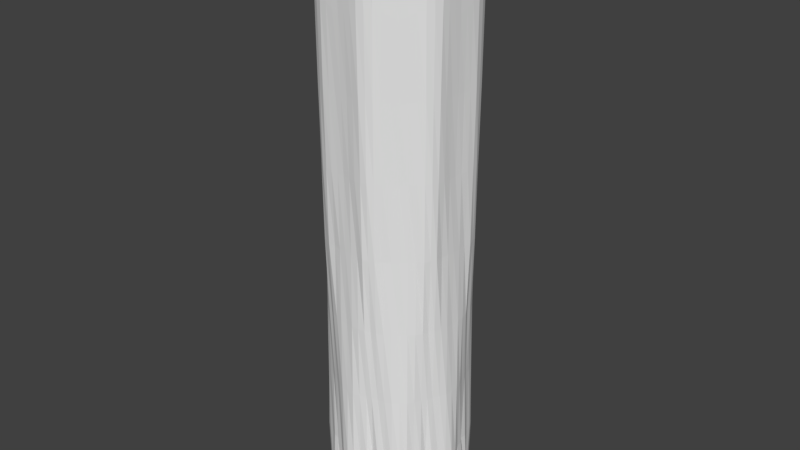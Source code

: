 # Source: ColumnCurtain.blend  (saved by Blender 2.78.0; exported with 4.5.12 LTS)
import bpy
from mathutils import Matrix  # noqa: F401  (used for matrix-valued properties, if any)

bpy.ops.wm.read_factory_settings(use_empty=True)
scene = bpy.context.scene
scene.name = 'Scene'

# ---- collections
col_collection_1 = bpy.data.collections.new('Collection 1'); scene.collection.children.link(col_collection_1)

# ---- world
world_world = bpy.data.worlds.new('World'); scene.world = world_world
world_world.color = (0.05088, 0.05088, 0.05088)
world_world.use_sun_shadow = False
world_world.sun_shadow_jitter_overblur = 0.0
world_world.cycles.sampling_method = 'MANUAL'

# ---- meshes
me_cylinder = bpy.data.meshes.new('Cylinder')
me_cylinder.from_pydata([(0.000189, 1.049, -1.887), (-0.01955, 1.09, 7.146), (0.2054, 1.027, -1.887), (0.2318, 1.065, 7.146), (0.4216, 1.021, -1.886), (0.4344, 1.049, 7.315), (0.6152, 0.9154, -1.886), (0.6306, 0.9438, 7.315), (0.7406, 0.7511, -1.887), (0.7567, 0.7844, 7.146), (0.875, 0.5834, -1.887), (0.917, 0.5891, 7.146), (1.02, 0.4233, -1.886), (1.049, 0.4344, 7.315), (1.082, 0.212, -1.886), (1.113, 0.2214, 7.315), (1.059, 0.003409, -1.887), (1.09, 0.01959, 7.146), (1.043, -0.2154, -1.887), (1.065, -0.2318, 7.146), (1.018, -0.42, -1.886), (1.049, -0.4344, 7.315), (0.9162, -0.6133, -1.886), (0.9438, -0.6306, 7.315), (0.743, -0.7408, -1.887), (0.7844, -0.7567, 7.146), (0.5823, -0.8689, -1.887), (0.5892, -0.917, 7.146), (0.4227, -1.022, -1.886), (0.4344, -1.049, 7.315), (0.213, -1.084, -1.886), (0.2214, -1.113, 7.315), (0.0004768, -1.047, -1.887), (0.01961, -1.09, 7.146), (-0.2051, -1.031, -1.887), (-0.2318, -1.065, 7.146), (-0.4212, -1.02, -1.886), (-0.4344, -1.049, 7.315), (-0.6131, -0.9151, -1.886), (-0.6306, -0.9438, 7.315), (-0.7436, -0.7522, -1.887), (-0.7567, -0.7844, 7.146), (-0.88, -0.5837, -1.887), (-0.917, -0.5891, 7.146), (-1.02, -0.4243, -1.886), (-1.049, -0.4344, 7.315), (-1.081, -0.2118, -1.886), (-1.113, -0.2214, 7.315), (-1.06, -0.0004454, -1.887), (-1.09, -0.01956, 7.146), (-1.047, 0.2161, -1.887), (-1.065, 0.2319, 7.146), (-1.018, 0.4142, -1.886), (-1.049, 0.4344, 7.315), (-0.9183, 0.6094, -1.886), (-0.9438, 0.6306, 7.315), (-0.7465, 0.7443, -1.887), (-0.7844, 0.7567, 7.146), (-0.584, 0.8795, -1.887), (-0.5892, 0.917, 7.146), (-0.4239, 1.02, -1.886), (-0.4344, 1.049, 7.315), (-0.212, 1.083, -1.886), (-0.2214, 1.113, 7.315), (0.1067, 1.082, -1.888), (0.1061, 1.076, 7.123), (-0.01016, 1.05, 2.675), (0.215, 1.029, 2.675), (0.3146, 1.003, -1.887), (0.346, 1.056, 7.208), (0.4366, 1.009, 2.681), (0.5278, 0.9868, -1.886), (0.5325, 0.9962, 7.315), (0.596, 0.9234, 2.681), (0.6622, 0.8195, -1.887), (0.6859, 0.8744, 7.208), (0.7357, 0.7505, 2.675), (0.8313, 0.6861, -1.888), (0.8361, 0.6861, 7.123), (0.8793, 0.5757, 2.675), (0.9354, 0.4931, -1.887), (0.9915, 0.5021, 7.208), (1.022, 0.4056, 2.681), (1.068, 0.3232, -1.886), (1.081, 0.3279, 7.315), (1.074, 0.2309, 2.681), (1.053, 0.1127, -1.887), (1.103, 0.1333, 7.208), (1.05, 0.01033, 2.675), (1.058, -0.1058, -1.887), (1.076, -0.106, 7.123), (1.029, -0.2153, 2.675), (1.011, -0.31, -1.887), (1.056, -0.346, 7.208), (1.009, -0.4364, 2.681), (0.9856, -0.5268, -1.886), (0.9962, -0.5325, 7.315), (0.9234, -0.5972, 2.681), (0.8227, -0.662, -1.887), (0.8744, -0.6859, 7.208), (0.75, -0.7363, 2.675), (0.6911, -0.8397, -1.888), (0.6862, -0.8361, 7.123), (0.5751, -0.8797, 2.675), (0.4914, -0.9341, -1.887), (0.5021, -0.9915, 7.208), (0.4045, -1.022, 2.681), (0.3207, -1.069, -1.886), (0.3279, -1.081, 7.315), (0.2309, -1.075, 2.681), (0.1105, -1.049, -1.887), (0.1333, -1.103, 7.208), (0.01042, -1.051, 2.675), (-0.1053, -1.083, -1.888), (-0.106, -1.076, 7.123), (-0.2147, -1.029, 2.675), (-0.3141, -1.003, -1.887), (-0.346, -1.056, 7.208), (-0.4365, -1.009, 2.681), (-0.5284, -0.9872, -1.886), (-0.5325, -0.9962, 7.315), (-0.5968, -0.9235, 2.681), (-0.6678, -0.8212, -1.887), (-0.6859, -0.8744, 7.208), (-0.7361, -0.7504, 2.675), (-0.827, -0.6821, -1.888), (-0.8361, -0.6862, 7.123), (-0.8793, -0.5751, 2.675), (-0.9335, -0.4928, -1.887), (-0.9915, -0.5021, 7.208), (-1.022, -0.4051, 2.681), (-1.067, -0.3227, -1.886), (-1.081, -0.3279, 7.315), (-1.074, -0.2313, 2.681), (-1.056, -0.1116, -1.887), (-1.103, -0.1333, 7.208), (-1.05, -0.01074, 2.675), (-1.051, 0.1074, -1.887), (-1.076, 0.1061, 7.123), (-1.029, 0.2147, 2.675), (-1.005, 0.3155, -1.887), (-1.056, 0.346, 7.208), (-1.009, 0.4359, 2.681), (-0.9916, 0.5238, -1.886), (-0.9962, 0.5325, 7.315), (-0.923, 0.5971, 2.681), (-0.8213, 0.6646, -1.887), (-0.8745, 0.6859, 7.208), (-0.7497, 0.7358, 2.675), (-0.6823, 0.8312, -1.888), (-0.6862, 0.8361, 7.123), (-0.575, 0.8798, 2.675), (-0.4915, 0.9342, -1.887), (-0.5021, 0.9915, 7.208), (-0.4044, 1.022, 2.681), (-0.3219, 1.066, -1.886), (-0.3279, 1.081, 7.315), (-0.2308, 1.075, 2.681), (-0.1112, 1.051, -1.887), (-0.1333, 1.103, 7.208), (-0.1227, 1.052, 2.678), (-0.318, 1.048, 2.682), (-0.4817, 0.9428, 2.678), (-0.6637, 0.8094, 2.673), (-0.8302, 0.657, 2.678), (-0.9659, 0.5159, 2.682), (-1.008, 0.3253, 2.678), (-1.042, 0.1022, 2.673), (-1.051, -0.1233, 2.678), (-1.048, -0.3176, 2.682), (-0.9426, -0.4819, 2.678), (-0.8093, -0.6641, 2.673), (-0.6573, -0.8309, 2.678), (-0.5168, -0.9659, 2.682), (-0.3255, -1.008, 2.678), (-0.1024, -1.042, 2.673), (0.123, -1.052, 2.678), (0.3176, -1.048, 2.682), (0.4819, -0.943, 2.678), (0.6641, -0.81, 2.673), (0.8305, -0.6575, 2.678), (0.9658, -0.516, 2.682), (1.008, -0.3258, 2.678), (1.042, -0.1027, 2.673), (1.052, 0.1229, 2.678), (1.048, 0.3183, 2.682), (0.9428, 0.4827, 2.678), (0.8092, 0.6646, 2.673), (0.6567, 0.8308, 2.678), (0.5158, 0.9656, 2.682), (0.3257, 1.008, 2.678), (0.1027, 1.042, 2.673), (-0.006529, 1.061, 4.961), (0.2135, 1.04, 4.961), (0.4373, 1.03, 4.984), (0.6135, 0.936, 4.984), (0.7458, 0.7552, 4.961), (0.8861, 0.5843, 4.961), (1.038, 0.4193, 4.984), (1.096, 0.2279, 4.984), (1.062, 0.006515, 4.961), (1.04, -0.2135, 4.961), (1.03, -0.4373, 4.984), (0.9359, -0.6137, 4.984), (0.7551, -0.7459, 4.961), (0.5842, -0.8861, 4.961), (0.4192, -1.038, 4.984), (0.2279, -1.096, 4.984), (0.006531, -1.061, 4.961), (-0.2135, -1.04, 4.961), (-0.4373, -1.03, 4.984), (-0.6137, -0.936, 4.984), (-0.7459, -0.7551, 4.961), (-0.8859, -0.5841, 4.961), (-1.038, -0.4192, 4.984), (-1.096, -0.228, 4.984), (-1.061, -0.006624, 4.961), (-1.04, 0.2134, 4.961), (-1.03, 0.4372, 4.984), (-0.9359, 0.6136, 4.984), (-0.755, 0.7457, 4.961), (-0.5841, 0.886, 4.961), (-0.4192, 1.038, 4.984), (-0.2279, 1.096, 4.984), (-0.1178, 1.079, 4.974), (-0.3252, 1.072, 4.988), (-0.5016, 0.9627, 4.974), (-0.6691, 0.8153, 4.929), (-0.8463, 0.6797, 4.974), (-0.9877, 0.5279, 4.988), (-1.036, 0.3261, 4.974), (-1.05, 0.1033, 4.929), (-1.079, -0.118, 4.974), (-1.072, -0.3252, 4.988), (-0.9627, -0.5015, 4.974), (-0.8153, -0.6691, 4.929), (-0.6799, -0.8465, 4.974), (-0.5279, -0.9879, 4.988), (-0.3262, -1.036, 4.974), (-0.1034, -1.05, 4.929), (0.1179, -1.079, 4.974), (0.3252, -1.072, 4.988), (0.5016, -0.9628, 4.974), (0.6692, -0.8154, 4.929), (0.8464, -0.6799, 4.974), (0.9877, -0.528, 4.988), (1.036, -0.3261, 4.974), (1.05, -0.1034, 4.929), (1.079, 0.1179, 4.974), (1.072, 0.3253, 4.988), (0.9627, 0.5016, 4.974), (0.8154, 0.6693, 4.929), (0.6798, 0.8465, 4.974), (0.5279, 0.9878, 4.988), (0.3262, 1.036, 4.974), (0.1034, 1.05, 4.929), (0.2156, 1.056, 0.3903), (0.4088, 0.9527, 0.3915), (0.5645, 0.8691, 0.3915), (0.7575, 0.7665, 0.3904), (0.8987, 0.5948, 0.3904), (0.9623, 0.386, 0.3914), (1.014, 0.215, 0.3915), (1.077, 0.005325, 0.3905), (1.055, -0.2155, 0.3905), (0.952, -0.4098, 0.3915), (0.8694, -0.5669, 0.3915), (0.7657, -0.7572, 0.3904), (0.5949, -0.9001, 0.3903), (0.3851, -0.9623, 0.3914), (0.213, -1.014, 0.3914), (0.005747, -1.076, 0.3904), (-0.2145, -1.057, 0.3904), (-0.4083, -0.9535, 0.3915), (-0.5638, -0.8702, 0.3914), (-0.7569, -0.7656, 0.3905), (-0.8981, -0.5947, 0.3904), (-0.963, -0.3854, 0.3914), (-1.014, -0.2137, 0.3914), (-1.077, -0.005558, 0.3905), (-1.056, 0.2153, 0.3906), (-0.9527, 0.4106, 0.3916), (-0.8687, 0.5663, 0.3914), (-0.7659, 0.7584, 0.3903), (-0.5944, 0.8986, 0.3903), (-0.3846, 0.9625, 0.3914), (-0.2142, 1.014, 0.3914), (-0.00535, 1.077, 0.3904), (-0.1127, 1.05, 0.3909), (-0.2994, 0.9946, 0.3916), (-0.4894, 0.9361, 0.3909), (-0.6817, 0.8302, 0.39), (-0.8229, 0.6625, 0.3908), (-0.9164, 0.4897, 0.3917), (-1.008, 0.3157, 0.3911), (-1.068, 0.1047, 0.3902), (-1.049, -0.1136, 0.3909), (-0.9957, -0.3012, 0.3916), (-0.9359, -0.4898, 0.391), (-0.8292, -0.6815, 0.3901), (-0.6617, -0.823, 0.391), (-0.4915, -0.9156, 0.3917), (-0.3156, -1.01, 0.391), (-0.1046, -1.068, 0.39), (0.1132, -1.049, 0.3909), (0.2985, -0.9949, 0.3916), (0.4899, -0.937, 0.3909), (0.6812, -0.8302, 0.39), (0.8225, -0.6634, 0.391), (0.9172, -0.4901, 0.3917), (1.008, -0.317, 0.3911), (1.068, -0.105, 0.3902), (1.05, 0.1133, 0.391), (0.9953, 0.3008, 0.3917), (0.9362, 0.4901, 0.3909), (0.8295, 0.682, 0.39), (0.6618, 0.8233, 0.391), (0.4892, 0.9167, 0.3917), (0.3166, 1.009, 0.3909), (0.1052, 1.068, 0.3899), (-0.002674, 1.079, 6.067), (0.2132, 1.058, 6.067), (0.4293, 1.037, 6.142), (0.624, 0.9332, 6.142), (0.7613, 0.765, 6.067), (0.8988, 0.5973, 6.067), (1.037, 0.43, 6.142), (1.101, 0.2187, 6.142), (1.079, 0.0027, 6.067), (1.058, -0.2132, 6.067), (1.037, -0.4293, 6.142), (0.9332, -0.624, 6.142), (0.7651, -0.7613, 6.067), (0.5975, -0.8988, 6.067), (0.43, -1.037, 6.142), (0.2186, -1.101, 6.142), (0.002635, -1.079, 6.067), (-0.2133, -1.058, 6.067), (-0.4293, -1.037, 6.142), (-0.6241, -0.9333, 6.142), (-0.7612, -0.765, 6.067), (-0.8987, -0.5973, 6.067), (-1.037, -0.43, 6.142), (-1.101, -0.2187, 6.142), (-1.079, -0.002651, 6.067), (-1.058, 0.2132, 6.067), (-1.037, 0.4293, 6.142), (-0.9332, 0.624, 6.142), (-0.765, 0.7613, 6.067), (-0.5974, 0.8988, 6.067), (-0.43, 1.037, 6.142), (-0.2187, 1.101, 6.142), (-0.1062, 1.092, 6.124), (-0.3272, 1.079, 6.15), (-0.5183, 0.9669, 6.124), (-0.6787, 0.8269, 6.017), (-0.8472, 0.697, 6.124), (-0.994, 0.5313, 6.15), (-1.05, 0.3172, 6.124), (-1.065, 0.1049, 6.017), (-1.092, -0.1062, 6.124), (-1.079, -0.3272, 6.15), (-0.9668, -0.5183, 6.124), (-0.8269, -0.6786, 6.017), (-0.697, -0.8472, 6.124), (-0.5313, -0.994, 6.15), (-0.3173, -1.05, 6.124), (-0.1049, -1.065, 6.017), (0.1062, -1.092, 6.124), (0.3272, -1.079, 6.15), (0.5184, -0.9669, 6.124), (0.6787, -0.827, 6.017), (0.8472, -0.697, 6.124), (0.994, -0.5313, 6.15), (1.05, -0.3172, 6.124), (1.065, -0.1049, 6.017), (1.092, 0.1062, 6.124), (1.079, 0.3272, 6.15), (0.9669, 0.5183, 6.124), (0.827, 0.6787, 6.017), (0.697, 0.8472, 6.124), (0.5313, 0.994, 6.15), (0.3172, 1.05, 6.124), (0.1049, 1.065, 6.017), (0.2162, 1.032, 3.818), (0.4351, 1.019, 3.83), (0.6052, 0.9278, 3.83), (0.738, 0.7534, 3.818), (0.8825, 0.5773, 3.818), (1.028, 0.413, 3.83), (1.084, 0.2284, 3.83), (1.054, 0.01039, 3.818), (1.032, -0.2163, 3.818), (1.019, -0.4353, 3.83), (0.9277, -0.6055, 3.83), (0.7528, -0.7384, 3.818), (0.5768, -0.8829, 3.818), (0.4126, -1.028, 3.83), (0.2282, -1.084, 3.83), (0.01065, -1.054, 3.818), (-0.216, -1.032, 3.818), (-0.435, -1.019, 3.83), (-0.6055, -0.9281, 3.83), (-0.7383, -0.7532, 3.818), (-0.8825, -0.5769, 3.818), (-1.028, -0.4125, 3.83), (-1.084, -0.2284, 3.83), (-1.054, -0.01082, 3.818), (-1.032, 0.2158, 3.818), (-1.019, 0.4349, 3.83), (-0.9277, 0.6053, 3.83), (-0.7527, 0.7382, 3.818), (-0.5768, 0.8828, 3.818), (-0.4127, 1.028, 3.83), (-0.2282, 1.084, 3.83), (-0.1212, 1.074, 3.824), (-0.3247, 1.071, 3.833), (-0.4958, 0.9608, 3.824), (-0.6612, 0.8061, 3.815), (-0.8451, 0.6739, 3.824), (-0.9865, 0.5273, 3.833), (-1.031, 0.3283, 3.824), (-1.038, 0.102, 3.815), (-1.074, -0.1215, 3.824), (-1.07, -0.3247, 3.833), (-0.9606, -0.4959, 3.824), (-0.8059, -0.6614, 3.815), (-0.6743, -0.8457, 3.824), (-0.5275, -0.9867, 3.833), (-0.3285, -1.03, 3.824), (-0.1021, -1.037, 3.815), (0.1213, -1.074, 3.824), (0.3249, -1.071, 3.833), (0.4957, -0.9609, 3.824), (0.6611, -0.8061, 3.815), (0.8453, -0.6743, 3.824), (0.9864, -0.5275, 3.833), (1.031, -0.3287, 3.824), (1.038, -0.1024, 3.815), (1.074, 0.1211, 3.824), (1.07, 0.3249, 3.833), (0.9606, 0.4963, 3.824), (0.8058, 0.6617, 3.815), (0.6738, 0.8457, 3.824), (0.5273, 0.9866, 3.833), (0.3287, 1.03, 3.824), (0.1023, 1.038, 3.815), (-0.0105, 1.054, 3.818), (-0.007517, 1.064, 1.532), (0.2147, 1.043, 1.532), (0.4226, 0.9788, 1.535), (0.578, 0.8952, 1.535), (0.7471, 0.7585, 1.532), (0.8887, 0.5857, 1.532), (0.9912, 0.3928, 1.535), (1.042, 0.2238, 1.535), (1.063, 0.00778, 1.532), (1.042, -0.2149, 1.532), (0.9784, -0.4237, 1.535), (0.8958, -0.5788, 1.535), (0.758, -0.7477, 1.532), (0.5855, -0.8897, 1.532), (0.3915, -0.9912, 1.535), (0.2231, -1.042, 1.535), (0.007743, -1.064, 1.532), (-0.2147, -1.043, 1.532), (-0.4238, -0.9784, 1.535), (-0.5792, -0.8955, 1.535), (-0.7468, -0.7582, 1.532), (-0.8883, -0.5851, 1.532), (-0.9916, -0.3924, 1.535), (-1.042, -0.2252, 1.535), (-1.064, -0.008063, 1.532), (-1.042, 0.2148, 1.532), (-0.9781, 0.4233, 1.535), (-0.8958, 0.5789, 1.535), (-0.7573, 0.7469, 1.532), (-0.5847, 0.8891, 1.532), (-0.3917, 0.9907, 1.535), (-0.2223, 1.042, 1.535), (-0.1192, 1.059, 1.533), (-0.3042, 1.005, 1.536), (-0.4891, 0.9467, 1.533), (-0.6671, 0.8132, 1.531), (-0.8332, 0.6649, 1.533), (-0.9267, 0.4955, 1.536), (-1.016, 0.3233, 1.533), (-1.046, 0.1028, 1.531), (-1.058, -0.1198, 1.533), (-1.006, -0.3047, 1.536), (-0.9469, -0.49, 1.533), (-0.8125, -0.6675, 1.531), (-0.6642, -0.8335, 1.533), (-0.4953, -0.9268, 1.536), (-0.323, -1.016, 1.533), (-0.1029, -1.047, 1.531), (0.1194, -1.059, 1.533), (0.3042, -1.005, 1.536), (0.4899, -0.9472, 1.533), (0.6673, -0.8132, 1.531), (0.8334, -0.6654, 1.533), (0.927, -0.4954, 1.536), (1.016, -0.3233, 1.533), (1.046, -0.103, 1.531), (1.059, 0.1195, 1.533), (1.005, 0.3051, 1.536), (0.9471, 0.4905, 1.533), (0.8123, 0.6675, 1.531), (0.6642, 0.8335, 1.533), (0.4945, 0.9258, 1.536), (0.3232, 1.017, 1.533), (0.1031, 1.046, 1.531), (0.2171, 1.066, -0.7496), (0.4134, 0.965, -0.7491), (0.5712, 0.8776, -0.7492), (0.7644, 0.7704, -0.7495), (0.9053, 0.602, -0.7496), (0.9733, 0.3919, -0.7492), (1.027, 0.2165, -0.7491), (1.084, 0.002511, -0.7495), (1.063, -0.215, -0.7492), (0.9645, -0.4134, -0.7492), (0.8791, -0.5727, -0.7491), (0.7702, -0.7657, -0.7496), (0.6005, -0.9065, -0.7496), (0.3903, -0.9748, -0.7492), (0.2164, -1.026, -0.7492), (0.003349, -1.085, -0.7496), (-0.2161, -1.067, -0.7497), (-0.4138, -0.9668, -0.749), (-0.5712, -0.8777, -0.7493), (-0.7638, -0.7681, -0.7494), (-0.9051, -0.6018, -0.7495), (-0.9737, -0.3915, -0.7492), (-1.025, -0.2157, -0.7493), (-1.085, -0.001565, -0.7495), (-1.064, 0.216, -0.7493), (-0.9642, 0.414, -0.7489), (-0.878, 0.572, -0.7494), (-0.77, 0.7652, -0.7497), (-0.6024, 0.9064, -0.7496), (-0.3904, 0.9727, -0.7492), (-0.2156, 1.025, -0.7493), (-0.1057, 1.044, -0.7491), (-0.2929, 0.9696, -0.7507), (-0.4923, 0.9278, -0.749), (-0.7017, 0.8538, -0.7498), (-0.8144, 0.6634, -0.7492), (-0.8952, 0.4779, -0.7506), (-1.002, 0.3096, -0.7487), (-1.099, 0.1092, -0.7496), (-1.045, -0.1059, -0.749), (-0.9691, -0.2951, -0.7506), (-0.9263, -0.4921, -0.749), (-0.8528, -0.7007, -0.7497), (-0.6632, -0.8154, -0.7489), (-0.4771, -0.8941, -0.7506), (-0.3083, -1.003, -0.749), (-0.1079, -1.097, -0.7497), (0.1061, -1.044, -0.7491), (0.2936, -0.9682, -0.7507), (0.4904, -0.9266, -0.7491), (0.7012, -0.8551, -0.7497), (0.814, -0.663, -0.749), (0.8944, -0.4788, -0.7505), (1.003, -0.3093, -0.7488), (1.098, -0.1082, -0.7497), (1.044, 0.1065, -0.7489), (0.9696, 0.2946, -0.7506), (0.9265, 0.4925, -0.7491), (0.8535, 0.7014, -0.7498), (0.6617, 0.8141, -0.7489), (0.4775, 0.8946, -0.7506), (0.3086, 1.002, -0.749), (0.1088, 1.099, -0.7497), (-0.003206, 1.087, -0.7496)], [], [(383, 65, 3, 321), (382, 69, 5, 322), (381, 72, 7, 323), (380, 75, 9, 324), (379, 78, 11, 325), (378, 81, 13, 326), (377, 84, 15, 327), (376, 87, 17, 328), (375, 90, 19, 329), (374, 93, 21, 330), (373, 96, 23, 331), (372, 99, 25, 332), (371, 102, 27, 333), (370, 105, 29, 334), (369, 108, 31, 335), (368, 111, 33, 336), (367, 114, 35, 337), (366, 117, 37, 338), (365, 120, 39, 339), (364, 123, 41, 340), (363, 126, 43, 341), (362, 129, 45, 342), (361, 132, 47, 343), (360, 135, 49, 344), (359, 138, 51, 345), (358, 141, 53, 346), (357, 144, 55, 347), (356, 147, 57, 348), (355, 150, 59, 349), (354, 153, 61, 350), (353, 156, 63, 351), (352, 159, 1, 320), (480, 160, 66, 448), (479, 157, 160, 480), (351, 63, 159, 352), (481, 161, 157, 479), (478, 154, 161, 481), (350, 61, 156, 353), (482, 162, 154, 478), (477, 151, 162, 482), (349, 59, 153, 354), (483, 163, 151, 477), (476, 148, 163, 483), (348, 57, 150, 355), (484, 164, 148, 476), (475, 145, 164, 484), (347, 55, 147, 356), (485, 165, 145, 475), (474, 142, 165, 485), (346, 53, 144, 357), (486, 166, 142, 474), (473, 139, 166, 486), (345, 51, 141, 358), (487, 167, 139, 473), (472, 136, 167, 487), (344, 49, 138, 359), (488, 168, 136, 472), (471, 133, 168, 488), (343, 47, 135, 360), (489, 169, 133, 471), (470, 130, 169, 489), (342, 45, 132, 361), (490, 170, 130, 470), (469, 127, 170, 490), (341, 43, 129, 362), (491, 171, 127, 469), (468, 124, 171, 491), (340, 41, 126, 363), (492, 172, 124, 468), (467, 121, 172, 492), (339, 39, 123, 364), (493, 173, 121, 467), (466, 118, 173, 493), (338, 37, 120, 365), (494, 174, 118, 466), (465, 115, 174, 494), (337, 35, 117, 366), (495, 175, 115, 465), (464, 112, 175, 495), (336, 33, 114, 367), (496, 176, 112, 464), (463, 109, 176, 496), (335, 31, 111, 368), (497, 177, 109, 463), (462, 106, 177, 497), (334, 29, 108, 369), (498, 178, 106, 462), (461, 103, 178, 498), (333, 27, 105, 370), (499, 179, 103, 461), (460, 100, 179, 499), (332, 25, 102, 371), (500, 180, 100, 460), (459, 97, 180, 500), (331, 23, 99, 372), (501, 181, 97, 459), (458, 94, 181, 501), (330, 21, 96, 373), (502, 182, 94, 458), (457, 91, 182, 502), (329, 19, 93, 374), (503, 183, 91, 457), (456, 88, 183, 503), (328, 17, 90, 375), (504, 184, 88, 456), (455, 85, 184, 504), (327, 15, 87, 376), (505, 185, 85, 455), (454, 82, 185, 505), (326, 13, 84, 377), (506, 186, 82, 454), (453, 79, 186, 506), (325, 11, 81, 378), (507, 187, 79, 453), (452, 76, 187, 507), (324, 9, 78, 379), (508, 188, 76, 452), (451, 73, 188, 508), (323, 7, 75, 380), (509, 189, 73, 451), (450, 70, 189, 509), (322, 5, 72, 381), (510, 190, 70, 450), (449, 67, 190, 510), (321, 3, 69, 382), (511, 191, 67, 449), (448, 66, 191, 511), (320, 1, 65, 383), (447, 192, 255, 446), (384, 193, 254, 445), (385, 194, 253, 444), (386, 195, 252, 443), (387, 196, 251, 442), (388, 197, 250, 441), (389, 198, 249, 440), (390, 199, 248, 439), (391, 200, 247, 438), (392, 201, 246, 437), (393, 202, 245, 436), (394, 203, 244, 435), (395, 204, 243, 434), (396, 205, 242, 433), (397, 206, 241, 432), (398, 207, 240, 431), (399, 208, 239, 430), (400, 209, 238, 429), (401, 210, 237, 428), (402, 211, 236, 427), (403, 212, 235, 426), (404, 213, 234, 425), (405, 214, 233, 424), (406, 215, 232, 423), (407, 216, 231, 422), (408, 217, 230, 421), (409, 218, 229, 420), (410, 219, 228, 419), (411, 220, 227, 418), (412, 221, 226, 417), (413, 222, 225, 416), (414, 223, 224, 415), (415, 224, 192, 447), (416, 225, 223, 414), (417, 226, 222, 413), (418, 227, 221, 412), (419, 228, 220, 411), (420, 229, 219, 410), (421, 230, 218, 409), (422, 231, 217, 408), (423, 232, 216, 407), (424, 233, 215, 406), (425, 234, 214, 405), (426, 235, 213, 404), (427, 236, 212, 403), (428, 237, 211, 402), (429, 238, 210, 401), (430, 239, 209, 400), (431, 240, 208, 399), (432, 241, 207, 398), (433, 242, 206, 397), (434, 243, 205, 396), (435, 244, 204, 395), (436, 245, 203, 394), (437, 246, 202, 393), (438, 247, 201, 392), (439, 248, 200, 391), (440, 249, 199, 390), (441, 250, 198, 389), (442, 251, 197, 388), (443, 252, 196, 387), (444, 253, 195, 386), (445, 254, 194, 385), (446, 255, 193, 384), (575, 287, 319, 574), (574, 319, 256, 512), (512, 256, 318, 573), (573, 318, 257, 513), (513, 257, 317, 572), (572, 317, 258, 514), (514, 258, 316, 571), (571, 316, 259, 515), (515, 259, 315, 570), (570, 315, 260, 516), (516, 260, 314, 569), (569, 314, 261, 517), (517, 261, 313, 568), (568, 313, 262, 518), (518, 262, 312, 567), (567, 312, 263, 519), (519, 263, 311, 566), (566, 311, 264, 520), (520, 264, 310, 565), (565, 310, 265, 521), (521, 265, 309, 564), (564, 309, 266, 522), (522, 266, 308, 563), (563, 308, 267, 523), (523, 267, 307, 562), (562, 307, 268, 524), (524, 268, 306, 561), (561, 306, 269, 525), (525, 269, 305, 560), (560, 305, 270, 526), (526, 270, 304, 559), (559, 304, 271, 527), (527, 271, 303, 558), (558, 303, 272, 528), (528, 272, 302, 557), (557, 302, 273, 529), (529, 273, 301, 556), (556, 301, 274, 530), (530, 274, 300, 555), (555, 300, 275, 531), (531, 275, 299, 554), (554, 299, 276, 532), (532, 276, 298, 553), (553, 298, 277, 533), (533, 277, 297, 552), (552, 297, 278, 534), (534, 278, 296, 551), (551, 296, 279, 535), (535, 279, 295, 550), (550, 295, 280, 536), (536, 280, 294, 549), (549, 294, 281, 537), (537, 281, 293, 548), (548, 293, 282, 538), (538, 282, 292, 547), (547, 292, 283, 539), (539, 283, 291, 546), (546, 291, 284, 540), (540, 284, 290, 545), (545, 290, 285, 541), (541, 285, 289, 544), (544, 289, 286, 542), (542, 286, 288, 543), (543, 288, 287, 575), (192, 320, 383, 255), (193, 321, 382, 254), (194, 322, 381, 253), (195, 323, 380, 252), (196, 324, 379, 251), (197, 325, 378, 250), (198, 326, 377, 249), (199, 327, 376, 248), (200, 328, 375, 247), (201, 329, 374, 246), (202, 330, 373, 245), (203, 331, 372, 244), (204, 332, 371, 243), (205, 333, 370, 242), (206, 334, 369, 241), (207, 335, 368, 240), (208, 336, 367, 239), (209, 337, 366, 238), (210, 338, 365, 237), (211, 339, 364, 236), (212, 340, 363, 235), (213, 341, 362, 234), (214, 342, 361, 233), (215, 343, 360, 232), (216, 344, 359, 231), (217, 345, 358, 230), (218, 346, 357, 229), (219, 347, 356, 228), (220, 348, 355, 227), (221, 349, 354, 226), (222, 350, 353, 225), (223, 351, 352, 224), (224, 352, 320, 192), (225, 353, 351, 223), (226, 354, 350, 222), (227, 355, 349, 221), (228, 356, 348, 220), (229, 357, 347, 219), (230, 358, 346, 218), (231, 359, 345, 217), (232, 360, 344, 216), (233, 361, 343, 215), (234, 362, 342, 214), (235, 363, 341, 213), (236, 364, 340, 212), (237, 365, 339, 211), (238, 366, 338, 210), (239, 367, 337, 209), (240, 368, 336, 208), (241, 369, 335, 207), (242, 370, 334, 206), (243, 371, 333, 205), (244, 372, 332, 204), (245, 373, 331, 203), (246, 374, 330, 202), (247, 375, 329, 201), (248, 376, 328, 200), (249, 377, 327, 199), (250, 378, 326, 198), (251, 379, 325, 197), (252, 380, 324, 196), (253, 381, 323, 195), (254, 382, 322, 194), (255, 383, 321, 193), (191, 446, 384, 67), (190, 445, 385, 70), (189, 444, 386, 73), (188, 443, 387, 76), (187, 442, 388, 79), (186, 441, 389, 82), (185, 440, 390, 85), (184, 439, 391, 88), (183, 438, 392, 91), (182, 437, 393, 94), (181, 436, 394, 97), (180, 435, 395, 100), (179, 434, 396, 103), (178, 433, 397, 106), (177, 432, 398, 109), (176, 431, 399, 112), (175, 430, 400, 115), (174, 429, 401, 118), (173, 428, 402, 121), (172, 427, 403, 124), (171, 426, 404, 127), (170, 425, 405, 130), (169, 424, 406, 133), (168, 423, 407, 136), (167, 422, 408, 139), (166, 421, 409, 142), (165, 420, 410, 145), (164, 419, 411, 148), (163, 418, 412, 151), (162, 417, 413, 154), (161, 416, 414, 157), (160, 415, 447, 66), (157, 414, 415, 160), (154, 413, 416, 161), (151, 412, 417, 162), (148, 411, 418, 163), (145, 410, 419, 164), (142, 409, 420, 165), (139, 408, 421, 166), (136, 407, 422, 167), (133, 406, 423, 168), (130, 405, 424, 169), (127, 404, 425, 170), (124, 403, 426, 171), (121, 402, 427, 172), (118, 401, 428, 173), (115, 400, 429, 174), (112, 399, 430, 175), (109, 398, 431, 176), (106, 397, 432, 177), (103, 396, 433, 178), (100, 395, 434, 179), (97, 394, 435, 180), (94, 393, 436, 181), (91, 392, 437, 182), (88, 391, 438, 183), (85, 390, 439, 184), (82, 389, 440, 185), (79, 388, 441, 186), (76, 387, 442, 187), (73, 386, 443, 188), (70, 385, 444, 189), (67, 384, 445, 190), (66, 447, 446, 191), (287, 448, 511, 319), (319, 511, 449, 256), (256, 449, 510, 318), (318, 510, 450, 257), (257, 450, 509, 317), (317, 509, 451, 258), (258, 451, 508, 316), (316, 508, 452, 259), (259, 452, 507, 315), (315, 507, 453, 260), (260, 453, 506, 314), (314, 506, 454, 261), (261, 454, 505, 313), (313, 505, 455, 262), (262, 455, 504, 312), (312, 504, 456, 263), (263, 456, 503, 311), (311, 503, 457, 264), (264, 457, 502, 310), (310, 502, 458, 265), (265, 458, 501, 309), (309, 501, 459, 266), (266, 459, 500, 308), (308, 500, 460, 267), (267, 460, 499, 307), (307, 499, 461, 268), (268, 461, 498, 306), (306, 498, 462, 269), (269, 462, 497, 305), (305, 497, 463, 270), (270, 463, 496, 304), (304, 496, 464, 271), (271, 464, 495, 303), (303, 495, 465, 272), (272, 465, 494, 302), (302, 494, 466, 273), (273, 466, 493, 301), (301, 493, 467, 274), (274, 467, 492, 300), (300, 492, 468, 275), (275, 468, 491, 299), (299, 491, 469, 276), (276, 469, 490, 298), (298, 490, 470, 277), (277, 470, 489, 297), (297, 489, 471, 278), (278, 471, 488, 296), (296, 488, 472, 279), (279, 472, 487, 295), (295, 487, 473, 280), (280, 473, 486, 294), (294, 486, 474, 281), (281, 474, 485, 293), (293, 485, 475, 282), (282, 475, 484, 292), (292, 484, 476, 283), (283, 476, 483, 291), (291, 483, 477, 284), (284, 477, 482, 290), (290, 482, 478, 285), (285, 478, 481, 289), (289, 481, 479, 286), (286, 479, 480, 288), (288, 480, 448, 287), (158, 543, 575, 0), (62, 542, 543, 158), (155, 544, 542, 62), (60, 541, 544, 155), (152, 545, 541, 60), (58, 540, 545, 152), (149, 546, 540, 58), (56, 539, 546, 149), (146, 547, 539, 56), (54, 538, 547, 146), (143, 548, 538, 54), (52, 537, 548, 143), (140, 549, 537, 52), (50, 536, 549, 140), (137, 550, 536, 50), (48, 535, 550, 137), (134, 551, 535, 48), (46, 534, 551, 134), (131, 552, 534, 46), (44, 533, 552, 131), (128, 553, 533, 44), (42, 532, 553, 128), (125, 554, 532, 42), (40, 531, 554, 125), (122, 555, 531, 40), (38, 530, 555, 122), (119, 556, 530, 38), (36, 529, 556, 119), (116, 557, 529, 36), (34, 528, 557, 116), (113, 558, 528, 34), (32, 527, 558, 113), (110, 559, 527, 32), (30, 526, 559, 110), (107, 560, 526, 30), (28, 525, 560, 107), (104, 561, 525, 28), (26, 524, 561, 104), (101, 562, 524, 26), (24, 523, 562, 101), (98, 563, 523, 24), (22, 522, 563, 98), (95, 564, 522, 22), (20, 521, 564, 95), (92, 565, 521, 20), (18, 520, 565, 92), (89, 566, 520, 18), (16, 519, 566, 89), (86, 567, 519, 16), (14, 518, 567, 86), (83, 568, 518, 14), (12, 517, 568, 83), (80, 569, 517, 12), (10, 516, 569, 80), (77, 570, 516, 10), (8, 515, 570, 77), (74, 571, 515, 8), (6, 514, 571, 74), (71, 572, 514, 6), (4, 513, 572, 71), (68, 573, 513, 4), (2, 512, 573, 68), (64, 574, 512, 2), (0, 575, 574, 64)])
me_cylinder.use_remesh_preserve_volume = False
me_cylinder.use_remesh_preserve_attributes = False
me_cylinder.use_mirror_vertex_groups = False
me_cylinder.update()

# ---- objects
ob_cylinder = bpy.data.objects.new('Cylinder', me_cylinder)

# ---- transforms, parenting, visibility, modifiers, constraints
ob_cylinder.location = (0.0, 0.0, 3.545)
ob_cylinder.scale = (1.887, 1.887, 1.887)
ob_cylinder.lineart.crease_threshold = 0.0
_vg = ob_cylinder.vertex_groups.new(name='Group')

# ---- collection membership
col_collection_1.objects.link(ob_cylinder)

# ---- scene / render settings (as saved in the file)
scene.frame_start = 1; scene.frame_end = 250; scene.frame_set(209)
scene.render.engine = 'BLENDER_EEVEE_NEXT'
scene.render.resolution_percentage = 50
scene.render.dither_intensity = 0.0
scene.cycles.use_denoising = False
scene.cycles.samples = 128
scene.cycles.sampling_pattern = 'TABULATED_SOBOL'
scene.cycles.light_sampling_threshold = 0.0
scene.cycles.use_adaptive_sampling = False
scene.cycles.use_light_tree = False
scene.cycles.blur_glossy = 0.0
scene.cycles.sample_clamp_indirect = 0.0
scene.view_settings.view_transform = 'Standard'
bpy.context.view_layer.update()

# ---- added for rendering (the .blend has no active camera and no usable light): camera, sun
cam_auto = bpy.data.cameras.new('AutoCamera')
cam_auto.lens = 50.0
cam_auto.sensor_width = 36.0
cam_auto.clip_end = 1000.0
ob_auto_camera = bpy.data.objects.new('AutoCamera', cam_auto)
scene.collection.objects.link(ob_auto_camera)
ob_auto_camera.location = (16.9858, -20.3829, 22.2558)
ob_auto_camera.rotation_euler = (1.09748, -7.21219e-08, 0.694738)
scene.camera = ob_auto_camera
light_auto_sun = bpy.data.lights.new('AutoSun', 'SUN')
light_auto_sun.energy = 3.0
light_auto_sun.angle = 0.0523599
ob_auto_sun = bpy.data.objects.new('AutoSun', light_auto_sun)
scene.collection.objects.link(ob_auto_sun)
ob_auto_sun.rotation_euler = (0.872665, 0.174533, 0.523599)
bpy.context.view_layer.update()
